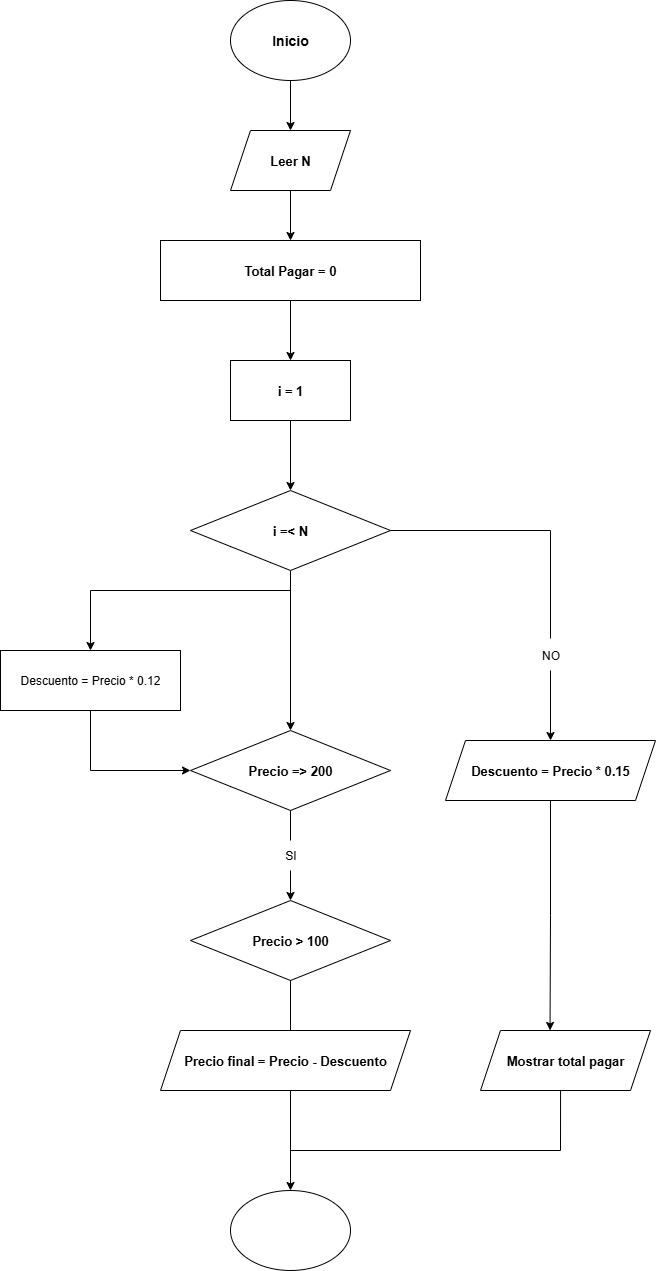

The diagram above was exported from draw.io. Its source (the exported page's mxGraphModel, read from the mxfile embedded in the PNG):
<mxGraphModel dx="2022" dy="1273" grid="1" gridSize="10" guides="1" tooltips="1" connect="1" arrows="1" fold="1" page="1" pageScale="1" pageWidth="827" pageHeight="1169" math="0" shadow="0">
  <root>
    <mxCell id="0" />
    <mxCell id="1" parent="0" />
    <mxCell id="D-NRe9QfJz80LojR_IkW-20" value="" style="edgeStyle=orthogonalEdgeStyle;rounded=0;orthogonalLoop=1;jettySize=auto;html=1;" edge="1" parent="1" source="D-NRe9QfJz80LojR_IkW-5" target="D-NRe9QfJz80LojR_IkW-6">
      <mxGeometry relative="1" as="geometry" />
    </mxCell>
    <mxCell id="D-NRe9QfJz80LojR_IkW-5" value="&lt;font style=&quot;font-size: 14px;&quot;&gt;&lt;b&gt;Inicio&lt;/b&gt;&lt;/font&gt;" style="ellipse;whiteSpace=wrap;html=1;" vertex="1" parent="1">
      <mxGeometry x="510" y="30" width="120" height="80" as="geometry" />
    </mxCell>
    <mxCell id="D-NRe9QfJz80LojR_IkW-21" value="" style="edgeStyle=orthogonalEdgeStyle;rounded=0;orthogonalLoop=1;jettySize=auto;html=1;" edge="1" parent="1" source="D-NRe9QfJz80LojR_IkW-6" target="D-NRe9QfJz80LojR_IkW-7">
      <mxGeometry relative="1" as="geometry" />
    </mxCell>
    <mxCell id="D-NRe9QfJz80LojR_IkW-6" value="&lt;font style=&quot;font-size: 13px;&quot;&gt;&lt;b&gt;Leer N&lt;/b&gt;&lt;/font&gt;" style="shape=parallelogram;perimeter=parallelogramPerimeter;whiteSpace=wrap;html=1;fixedSize=1;" vertex="1" parent="1">
      <mxGeometry x="510" y="160" width="120" height="60" as="geometry" />
    </mxCell>
    <mxCell id="D-NRe9QfJz80LojR_IkW-22" value="" style="edgeStyle=orthogonalEdgeStyle;rounded=0;orthogonalLoop=1;jettySize=auto;html=1;" edge="1" parent="1" source="D-NRe9QfJz80LojR_IkW-7" target="D-NRe9QfJz80LojR_IkW-8">
      <mxGeometry relative="1" as="geometry" />
    </mxCell>
    <mxCell id="D-NRe9QfJz80LojR_IkW-7" value="&lt;b&gt;&lt;font style=&quot;font-size: 13px;&quot;&gt;Total Pagar = 0&lt;/font&gt;&lt;/b&gt;" style="rounded=0;whiteSpace=wrap;html=1;" vertex="1" parent="1">
      <mxGeometry x="440" y="270" width="260" height="60" as="geometry" />
    </mxCell>
    <mxCell id="D-NRe9QfJz80LojR_IkW-23" value="" style="edgeStyle=orthogonalEdgeStyle;rounded=0;orthogonalLoop=1;jettySize=auto;html=1;" edge="1" parent="1" source="D-NRe9QfJz80LojR_IkW-8" target="D-NRe9QfJz80LojR_IkW-9">
      <mxGeometry relative="1" as="geometry" />
    </mxCell>
    <mxCell id="D-NRe9QfJz80LojR_IkW-8" value="&lt;b&gt;&lt;font style=&quot;font-size: 13px;&quot;&gt;i = 1&lt;/font&gt;&lt;/b&gt;" style="rounded=0;whiteSpace=wrap;html=1;" vertex="1" parent="1">
      <mxGeometry x="510" y="390" width="120" height="60" as="geometry" />
    </mxCell>
    <mxCell id="D-NRe9QfJz80LojR_IkW-25" value="" style="edgeStyle=orthogonalEdgeStyle;rounded=0;orthogonalLoop=1;jettySize=auto;html=1;" edge="1" parent="1" source="D-NRe9QfJz80LojR_IkW-9" target="D-NRe9QfJz80LojR_IkW-11">
      <mxGeometry relative="1" as="geometry" />
    </mxCell>
    <mxCell id="D-NRe9QfJz80LojR_IkW-9" value="&lt;font style=&quot;font-size: 13px;&quot;&gt;&lt;b&gt;i =&amp;lt; N&lt;/b&gt;&lt;/font&gt;" style="rhombus;whiteSpace=wrap;html=1;" vertex="1" parent="1">
      <mxGeometry x="470" y="520" width="200" height="80" as="geometry" />
    </mxCell>
    <mxCell id="D-NRe9QfJz80LojR_IkW-10" value="&lt;font style=&quot;font-size: 13px;&quot;&gt;&lt;b&gt;Descuento = Precio * 0.15&lt;/b&gt;&lt;/font&gt;" style="shape=parallelogram;perimeter=parallelogramPerimeter;whiteSpace=wrap;html=1;fixedSize=1;" vertex="1" parent="1">
      <mxGeometry x="725" y="770" width="210" height="60" as="geometry" />
    </mxCell>
    <mxCell id="D-NRe9QfJz80LojR_IkW-11" value="&lt;b&gt;&lt;font style=&quot;font-size: 13px;&quot;&gt;Precio =&amp;gt; 200&lt;/font&gt;&lt;/b&gt;" style="rhombus;whiteSpace=wrap;html=1;" vertex="1" parent="1">
      <mxGeometry x="470" y="760" width="200" height="80" as="geometry" />
    </mxCell>
    <mxCell id="D-NRe9QfJz80LojR_IkW-29" style="edgeStyle=orthogonalEdgeStyle;rounded=0;orthogonalLoop=1;jettySize=auto;html=1;entryX=0;entryY=0.5;entryDx=0;entryDy=0;" edge="1" parent="1" source="D-NRe9QfJz80LojR_IkW-12" target="D-NRe9QfJz80LojR_IkW-11">
      <mxGeometry relative="1" as="geometry">
        <mxPoint x="370" y="800" as="targetPoint" />
        <Array as="points">
          <mxPoint x="370" y="800" />
        </Array>
      </mxGeometry>
    </mxCell>
    <mxCell id="D-NRe9QfJz80LojR_IkW-12" value="Descuento = Precio * 0.12" style="rounded=0;whiteSpace=wrap;html=1;" vertex="1" parent="1">
      <mxGeometry x="280" y="680" width="180" height="60" as="geometry" />
    </mxCell>
    <mxCell id="D-NRe9QfJz80LojR_IkW-15" value="&lt;b&gt;&lt;font style=&quot;font-size: 13px;&quot;&gt;Precio &amp;gt; 100&lt;/font&gt;&lt;/b&gt;" style="rhombus;whiteSpace=wrap;html=1;" vertex="1" parent="1">
      <mxGeometry x="470" y="930" width="200" height="80" as="geometry" />
    </mxCell>
    <mxCell id="D-NRe9QfJz80LojR_IkW-16" value="&lt;b&gt;&lt;font style=&quot;font-size: 13px;&quot;&gt;Precio final = Precio - Descuento&lt;/font&gt;&lt;/b&gt;" style="shape=parallelogram;perimeter=parallelogramPerimeter;whiteSpace=wrap;html=1;fixedSize=1;" vertex="1" parent="1">
      <mxGeometry x="440" y="1060" width="250" height="60" as="geometry" />
    </mxCell>
    <mxCell id="D-NRe9QfJz80LojR_IkW-17" value="&lt;b&gt;&lt;font style=&quot;font-size: 13px;&quot;&gt;Mostrar total pagar&lt;/font&gt;&lt;/b&gt;" style="shape=parallelogram;perimeter=parallelogramPerimeter;whiteSpace=wrap;html=1;fixedSize=1;" vertex="1" parent="1">
      <mxGeometry x="760" y="1060" width="170" height="60" as="geometry" />
    </mxCell>
    <mxCell id="D-NRe9QfJz80LojR_IkW-19" value="" style="ellipse;whiteSpace=wrap;html=1;" vertex="1" parent="1">
      <mxGeometry x="510" y="1220" width="120" height="80" as="geometry" />
    </mxCell>
    <mxCell id="D-NRe9QfJz80LojR_IkW-27" value="" style="endArrow=classic;html=1;rounded=0;entryX=0.5;entryY=0;entryDx=0;entryDy=0;" edge="1" parent="1" target="D-NRe9QfJz80LojR_IkW-12">
      <mxGeometry width="50" height="50" relative="1" as="geometry">
        <mxPoint x="570" y="620" as="sourcePoint" />
        <mxPoint x="370" y="620" as="targetPoint" />
        <Array as="points">
          <mxPoint x="370" y="620" />
        </Array>
      </mxGeometry>
    </mxCell>
    <mxCell id="D-NRe9QfJz80LojR_IkW-32" value="" style="edgeStyle=orthogonalEdgeStyle;rounded=0;orthogonalLoop=1;jettySize=auto;html=1;" edge="1" parent="1" source="D-NRe9QfJz80LojR_IkW-30" target="D-NRe9QfJz80LojR_IkW-15">
      <mxGeometry relative="1" as="geometry" />
    </mxCell>
    <mxCell id="D-NRe9QfJz80LojR_IkW-30" value="SI" style="text;html=1;align=center;verticalAlign=middle;resizable=0;points=[];autosize=1;strokeColor=none;fillColor=none;" vertex="1" parent="1">
      <mxGeometry x="555" y="870" width="30" height="30" as="geometry" />
    </mxCell>
    <mxCell id="D-NRe9QfJz80LojR_IkW-33" value="" style="endArrow=none;html=1;rounded=0;entryX=0.5;entryY=1;entryDx=0;entryDy=0;" edge="1" parent="1" source="D-NRe9QfJz80LojR_IkW-30" target="D-NRe9QfJz80LojR_IkW-11">
      <mxGeometry width="50" height="50" relative="1" as="geometry">
        <mxPoint x="550" y="890" as="sourcePoint" />
        <mxPoint x="600" y="840" as="targetPoint" />
      </mxGeometry>
    </mxCell>
    <mxCell id="D-NRe9QfJz80LojR_IkW-35" value="" style="edgeStyle=orthogonalEdgeStyle;rounded=0;orthogonalLoop=1;jettySize=auto;html=1;" edge="1" parent="1" source="D-NRe9QfJz80LojR_IkW-34" target="D-NRe9QfJz80LojR_IkW-10">
      <mxGeometry relative="1" as="geometry" />
    </mxCell>
    <mxCell id="D-NRe9QfJz80LojR_IkW-34" value="NO" style="text;html=1;align=center;verticalAlign=middle;resizable=0;points=[];autosize=1;strokeColor=none;fillColor=none;" vertex="1" parent="1">
      <mxGeometry x="810" y="670" width="40" height="30" as="geometry" />
    </mxCell>
    <mxCell id="D-NRe9QfJz80LojR_IkW-36" value="" style="endArrow=none;html=1;rounded=0;exitX=1;exitY=0.5;exitDx=0;exitDy=0;" edge="1" parent="1" source="D-NRe9QfJz80LojR_IkW-9">
      <mxGeometry width="50" height="50" relative="1" as="geometry">
        <mxPoint x="760" y="570" as="sourcePoint" />
        <mxPoint x="830" y="668" as="targetPoint" />
        <Array as="points">
          <mxPoint x="830" y="560" />
        </Array>
      </mxGeometry>
    </mxCell>
    <mxCell id="D-NRe9QfJz80LojR_IkW-38" style="edgeStyle=orthogonalEdgeStyle;rounded=0;orthogonalLoop=1;jettySize=auto;html=1;entryX=0.409;entryY=-0.001;entryDx=0;entryDy=0;entryPerimeter=0;" edge="1" parent="1" source="D-NRe9QfJz80LojR_IkW-10" target="D-NRe9QfJz80LojR_IkW-17">
      <mxGeometry relative="1" as="geometry" />
    </mxCell>
    <mxCell id="D-NRe9QfJz80LojR_IkW-39" value="" style="endArrow=none;html=1;rounded=0;entryX=0.5;entryY=1;entryDx=0;entryDy=0;exitX=0.52;exitY=0;exitDx=0;exitDy=0;exitPerimeter=0;" edge="1" parent="1" source="D-NRe9QfJz80LojR_IkW-16" target="D-NRe9QfJz80LojR_IkW-15">
      <mxGeometry width="50" height="50" relative="1" as="geometry">
        <mxPoint x="530" y="1060" as="sourcePoint" />
        <mxPoint x="580" y="1010" as="targetPoint" />
      </mxGeometry>
    </mxCell>
    <mxCell id="D-NRe9QfJz80LojR_IkW-43" value="" style="endArrow=classic;html=1;rounded=0;exitX=0.52;exitY=0.993;exitDx=0;exitDy=0;exitPerimeter=0;entryX=0.5;entryY=0;entryDx=0;entryDy=0;" edge="1" parent="1" source="D-NRe9QfJz80LojR_IkW-16" target="D-NRe9QfJz80LojR_IkW-19">
      <mxGeometry width="50" height="50" relative="1" as="geometry">
        <mxPoint x="450" y="1210" as="sourcePoint" />
        <mxPoint x="500" y="1160" as="targetPoint" />
      </mxGeometry>
    </mxCell>
    <mxCell id="D-NRe9QfJz80LojR_IkW-44" value="" style="endArrow=none;html=1;rounded=0;entryX=0.471;entryY=1;entryDx=0;entryDy=0;entryPerimeter=0;" edge="1" parent="1" target="D-NRe9QfJz80LojR_IkW-17">
      <mxGeometry width="50" height="50" relative="1" as="geometry">
        <mxPoint x="570" y="1180" as="sourcePoint" />
        <mxPoint x="830" y="1200" as="targetPoint" />
        <Array as="points">
          <mxPoint x="840" y="1180" />
        </Array>
      </mxGeometry>
    </mxCell>
  </root>
</mxGraphModel>